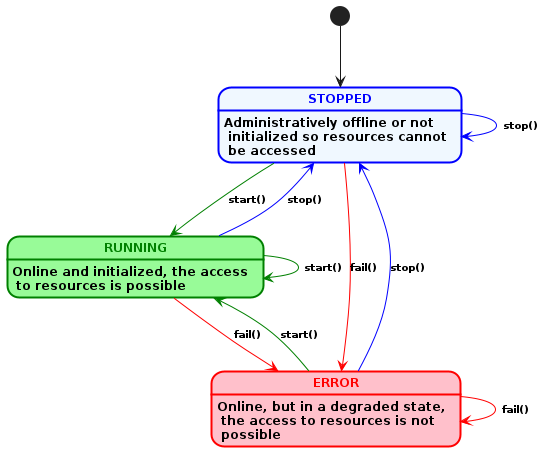

The diagram above was rendered by PlantUML. Its source (embedded in the PNG):
@startuml Provider-States-Methods

skinparam State {
    FontSize 12
    FontStyle bold
    arrow {
        FontSize 10
        FontStyle bold
    }
}


state STOPPED {
    state STOPPED #aliceblue;line:blue;line.bold;text:blue : Administratively offline or not\n initialized so resources cannot\n be accessed
}
state RUNNING {
    state RUNNING #palegreen;line:green;line.bold;text:green : Online and initialized, the access\n to resources is possible
}
state ERROR {
    state ERROR #pink;line:red;line.bold;text:red : Online, but in a degraded state,\n the access to resources is not\n possible
}

[*] --> STOPPED
STOPPED -[#blue]-> STOPPED : stop()
STOPPED -[#green]-> RUNNING : start()
STOPPED -[#red]-> ERROR : fail()
RUNNING -[#green]-> RUNNING : start()
RUNNING -[#blue]-> STOPPED : stop()
RUNNING -[#red]-> ERROR : fail()
ERROR -[#red]-> ERROR: fail()
ERROR -[#green]-> RUNNING: start()
ERROR -[#blue]-> STOPPED: stop()

@enduml